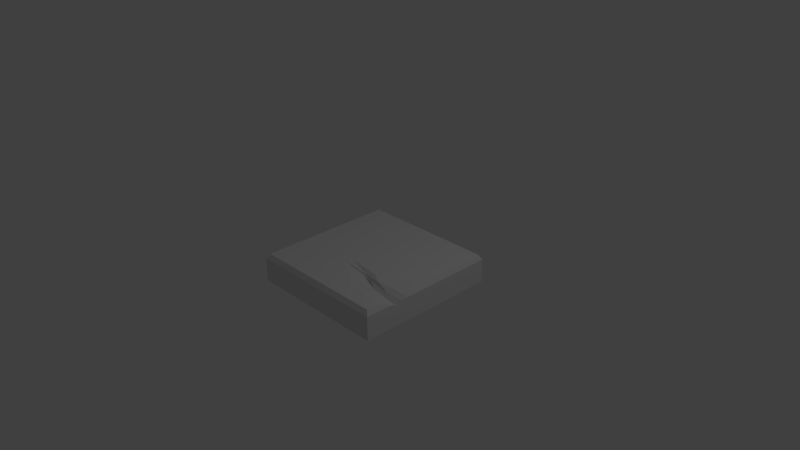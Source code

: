 # Source: Title_Ground_Normal_crack.blend  (saved by Blender 2.76.0; exported with 4.5.12 LTS)
import bpy
from mathutils import Matrix  # noqa: F401  (used for matrix-valued properties, if any)

bpy.ops.wm.read_factory_settings(use_empty=True)
scene = bpy.context.scene
scene.name = 'Scene'

# ---- collections
col_collection_1 = bpy.data.collections.new('Collection 1'); scene.collection.children.link(col_collection_1)

# ---- materials (node trees are filled in below, after node groups)
mat_material = bpy.data.materials.new('Material')
mat_material.alpha_threshold = 0.0
mat_material.use_transparent_shadow = False
mat_material.roughness = 0.5
mat_material.line_color = (0.0, 0.0, 0.0, 1.0)

# ---- material node trees

# ---- world
world_world = bpy.data.worlds.new('World'); scene.world = world_world
world_world.color = (0.05088, 0.05088, 0.05088)
world_world.use_sun_shadow = False
world_world.sun_shadow_jitter_overblur = 0.0
world_world.cycles.sampling_method = 'MANUAL'
world_world.cycles.sample_map_resolution = 256

# ---- cameras
cam_camera = bpy.data.cameras.new('Camera')
cam_camera.clip_end = 100.0
cam_camera.lens = 35.0
cam_camera.sensor_width = 32.0
cam_camera.sensor_height = 18.0
cam_camera.ortho_scale = 7.314
cam_camera.dof.focus_distance = 0.0
cam_camera.dof.aperture_fstop = 128.0

# ---- lights
light_lamp = bpy.data.lights.new('Lamp', 'POINT')
light_lamp.transmission_factor = 0.0
light_lamp.cutoff_distance = 30.0
light_lamp.energy = 100.0
light_lamp.shadow_buffer_clip_start = 1.001
light_lamp.shadow_soft_size = 0.1
light_lamp.shadow_maximum_resolution = 0.006
light_lamp.use_absolute_resolution = True
light_lamp.cycles.use_multiple_importance_sampling = False

# ---- meshes
me_cube = bpy.data.meshes.new('Cube')
me_cube.from_pydata([(0.9922, -0.06771, -0.9836), (0.9922, -0.394, -0.9836), (-0.9821, -0.394, -0.9836), (-0.9821, -0.06771, -0.9836), (-0.9418, -5.96e-08, -0.9433), (0.9519, -5.96e-08, -0.9433), (0.9922, -0.06771, 0.4055), (0.9922, -0.08895, 0.4337), (0.9922, -0.08895, 0.5588), (0.9922, -0.06771, 0.6305), (0.9922, -0.06771, 0.9907), (0.9922, -0.394, 0.9907), (0.7998, -0.4998, -0.7912), (-0.7897, -0.4998, -0.7912), (-0.9821, -0.394, 0.9907), (-0.9821, -0.06771, 0.9907), (0.9519, 0.0, 0.06435), (0.9764, -0.04116, 0.3699), (-0.9418, 0.0, 0.9504), (0.9519, 0.0, 0.9504), (0.9519, 0.0, 0.8137), (0.8194, 0.0, 0.7696), (0.401, 0.0, 0.7095), (-0.1619, 0.0, 0.3728), (-0.06855, 0.0, 0.2894), (0.401, 0.0, 0.337), (0.8194, 0.0, 0.06198), (0.7998, -0.4998, 0.7983), (0.9764, -0.04116, 0.6492), (-0.7897, -0.4998, 0.7983), (0.7254, -0.08895, 0.4289), (0.7254, -0.08895, 0.5134), (0.7506, -0.04116, 0.5741), (0.5595, -0.08895, 0.406), (0.5595, -0.08895, 0.4896), (0.7506, -0.04116, 0.3659), (0.517, -0.04116, 0.5405), (0.3733, -0.08895, 0.3872), (0.3733, -0.08895, 0.4203), (0.517, -0.04116, 0.3875), (0.2549, -0.04116, 0.4075), (0.2549, -0.04116, 0.361), (0.7254, -0.1557, 0.4714), (0.2549, -0.08136, 0.3863), (0.9922, -0.1559, 0.4812), (0.5595, -0.1557, 0.4643), (0.3733, -0.1557, 0.4023)], [], [(0, 1, 2, 3), (0, 3, 4, 5), (1, 0, 6, 7, 44, 8, 9, 10, 11), (12, 13, 2, 1), (14, 15, 3, 2), (5, 16, 17, 6, 0), (18, 4, 3, 15), (19, 20, 21, 22), (1, 11, 27, 12), (20, 19, 10, 9, 28), (11, 10, 15, 14), (12, 27, 29, 13), (14, 2, 13, 29), (19, 18, 15, 10), (11, 14, 29, 27), (8, 44, 42, 31), (31, 32, 28, 9, 8), (31, 42, 45, 34), (7, 6, 17, 35, 30), (34, 36, 32, 31), (32, 21, 20, 28), (34, 45, 46, 38), (30, 35, 39, 33), (17, 16, 26, 35), (38, 40, 36, 34), (22, 21, 32, 36), (46, 43, 40, 38), (33, 39, 41, 37), (26, 25, 39, 35), (23, 22, 36, 40), (24, 23, 40, 43, 41), (25, 24, 41, 39), (5, 4, 26, 16), (26, 4, 24, 25), (4, 18, 23, 24), (18, 19, 22, 23), (37, 41, 43, 46), (42, 30, 33, 45), (45, 33, 37, 46), (44, 7, 30, 42)])
me_cube.materials.append(mat_material)
me_cube.use_remesh_preserve_volume = False
me_cube.use_remesh_preserve_attributes = False
me_cube.use_mirror_vertex_groups = False
me_cube.update()

# ---- objects
ob_cube = bpy.data.objects.new('Cube', me_cube)
ob_lamp = bpy.data.objects.new('Lamp', light_lamp)
ob_camera = bpy.data.objects.new('Camera', cam_camera)

# ---- transforms, parenting, visibility, modifiers, constraints
ob_cube.location = (0.0, 0.0, 0.0)
ob_cube.rotation_euler = (1.571, 0.0, 0.0)
ob_cube.lock_rotations_4d = False
ob_cube.empty_display_type = 'ARROWS'
ob_cube.lineart.crease_threshold = 0.0
ob_lamp.location = (4.076, 1.005, 5.904)
ob_lamp.rotation_euler = (0.6503, 0.05522, 1.866)
ob_lamp.lock_rotations_4d = False
ob_lamp.empty_display_type = 'ARROWS'
ob_lamp.color = (0.0, 0.0, 0.0, 0.0)
ob_lamp.lineart.crease_threshold = 0.0
ob_camera.location = (7.481, -6.508, 5.344)
ob_camera.rotation_euler = (1.109, 0.01082, 0.8149)
ob_camera.lock_rotations_4d = False
ob_camera.empty_display_type = 'ARROWS'
ob_camera.color = (0.0, 0.0, 0.0, 0.0)
ob_camera.display_type = 'WIRE'
ob_camera.lineart.crease_threshold = 0.0

# ---- collection membership
col_collection_1.objects.link(ob_cube)
col_collection_1.objects.link(ob_lamp)
col_collection_1.objects.link(ob_camera)

# ---- scene / render settings (as saved in the file)
scene.camera = ob_camera
scene.frame_start = 1; scene.frame_end = 250; scene.frame_set(1)
scene.render.engine = 'BLENDER_EEVEE_NEXT'
scene.render.resolution_percentage = 50
scene.render.dither_intensity = 0.0
scene.cycles.use_denoising = False
scene.cycles.samples = 10
scene.cycles.sampling_pattern = 'TABULATED_SOBOL'
scene.cycles.light_sampling_threshold = 0.0
scene.cycles.use_adaptive_sampling = False
scene.cycles.use_light_tree = False
scene.cycles.blur_glossy = 0.0
scene.cycles.pixel_filter_type = 'GAUSSIAN'
scene.cycles.sample_clamp_indirect = 0.0
scene.view_settings.view_transform = 'Standard'
bpy.context.view_layer.update()
